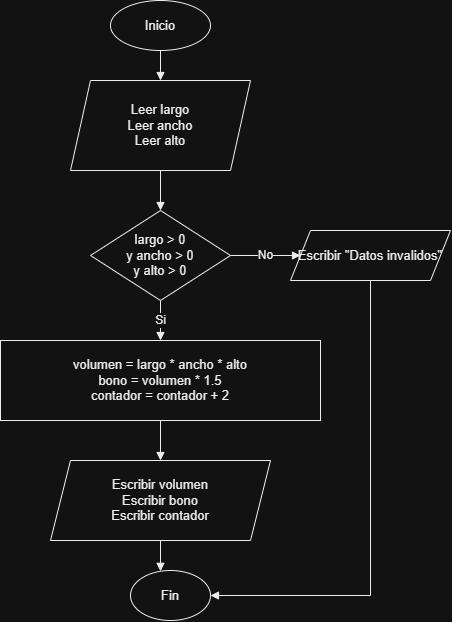

The diagram above was exported from draw.io. Its source (the exported page's mxGraphModel, read from the mxfile embedded in the PNG):
<mxGraphModel dx="1476" dy="659" grid="1" gridSize="10" guides="1" tooltips="1" connect="1" arrows="1" fold="1" page="1" pageScale="1" pageWidth="850" pageHeight="1200" math="0" shadow="0">
  <root>
    <mxCell id="0" />
    <mxCell id="1" parent="0" />
    <mxCell id="2" parent="1" style="ellipse;whiteSpace=wrap;html=1;aspect=fixed;fontSize=13;fontFamily=Arial;align=center;verticalAlign=middle;fillColor=#FFFFFF;fontColor=#000000;strokeColor=#000000;" value="Inicio" vertex="1">
      <mxGeometry height="50" width="100" x="220" y="20" as="geometry" />
    </mxCell>
    <mxCell id="3" parent="1" style="shape=parallelogram;perimeter=parallelogramPerimeter;whiteSpace=wrap;html=1;fixedSize=1;fontSize=13;fontFamily=Arial;align=center;verticalAlign=middle;fillColor=#FFFFFF;fontColor=#000000;strokeColor=#000000;" value="Leer largo&#10;Leer ancho&#10;Leer alto" vertex="1">
      <mxGeometry height="90" width="180" x="180" y="100" as="geometry" />
    </mxCell>
    <mxCell id="4" parent="1" style="rhombus;whiteSpace=wrap;html=1;fontSize=13;fontFamily=Arial;align=center;verticalAlign=middle;fillColor=#FFFFFF;fontColor=#000000;strokeColor=#000000;" value="largo &gt; 0&#10;y ancho &gt; 0&#10;y alto &gt; 0" vertex="1">
      <mxGeometry height="90" width="140" x="200" y="230" as="geometry" />
    </mxCell>
    <mxCell id="5" parent="1" style="rounded=0;whiteSpace=wrap;html=1;fontSize=13;fontFamily=Arial;align=center;verticalAlign=middle;fillColor=#FFFFFF;fontColor=#000000;strokeColor=#000000;" value="volumen = largo * ancho * alto&#10;bono = volumen * 1.5&#10;contador = contador + 2" vertex="1">
      <mxGeometry height="80" width="320" x="110" y="360" as="geometry" />
    </mxCell>
    <mxCell id="6" parent="1" style="shape=parallelogram;perimeter=parallelogramPerimeter;whiteSpace=wrap;html=1;fixedSize=1;fontSize=13;fontFamily=Arial;align=center;verticalAlign=middle;fillColor=#FFFFFF;fontColor=#000000;strokeColor=#000000;" value="Escribir volumen&#10;Escribir bono&#10;Escribir contador" vertex="1">
      <mxGeometry height="80" width="220" x="160" y="480" as="geometry" />
    </mxCell>
    <mxCell id="7" parent="1" style="shape=parallelogram;perimeter=parallelogramPerimeter;whiteSpace=wrap;html=1;fixedSize=1;fontSize=13;fontFamily=Arial;align=center;verticalAlign=middle;fillColor=#FFFFFF;fontColor=#000000;strokeColor=#000000;" value="Escribir &quot;Datos invalidos&quot;" vertex="1">
      <mxGeometry height="50" width="160" x="400" y="250" as="geometry" />
    </mxCell>
    <mxCell id="8" parent="1" style="ellipse;whiteSpace=wrap;html=1;aspect=fixed;fontSize=13;fontFamily=Arial;align=center;verticalAlign=middle;fillColor=#FFFFFF;fontColor=#000000;strokeColor=#000000;" value="Fin" vertex="1">
      <mxGeometry height="50" width="80" x="240" y="590" as="geometry" />
    </mxCell>
    <mxCell id="1000" edge="1" parent="1" source="2" style="endArrow=block;html=1;rounded=0;orthogonalLoop=1;jettySize=auto;orthogonal=1;strokeColor=#000000;fontColor=#000000;fontSize=12;" target="3" value="">
      <mxGeometry relative="1" as="geometry" />
    </mxCell>
    <mxCell id="1001" edge="1" parent="1" source="3" style="endArrow=block;html=1;rounded=0;orthogonalLoop=1;jettySize=auto;orthogonal=1;strokeColor=#000000;fontColor=#000000;fontSize=12;" target="4" value="">
      <mxGeometry relative="1" as="geometry" />
    </mxCell>
    <mxCell id="1002" edge="1" parent="1" source="5" style="endArrow=block;html=1;rounded=0;orthogonalLoop=1;jettySize=auto;orthogonal=1;strokeColor=#000000;fontColor=#000000;fontSize=12;" target="6" value="">
      <mxGeometry relative="1" as="geometry" />
    </mxCell>
    <mxCell id="1003" edge="1" parent="1" source="6" style="endArrow=block;html=1;rounded=0;orthogonalLoop=1;jettySize=auto;orthogonal=1;strokeColor=#000000;fontColor=#000000;fontSize=12;" target="8" value="">
      <mxGeometry relative="1" as="geometry" />
    </mxCell>
    <mxCell id="1004" edge="1" parent="1" source="7" style="endArrow=block;html=1;rounded=0;orthogonalLoop=1;jettySize=auto;orthogonal=1;strokeColor=#000000;fontColor=#000000;fontSize=12;" target="8" value="">
      <mxGeometry relative="1" as="geometry">
        <Array as="points">
          <mxPoint x="480" y="615" />
        </Array>
      </mxGeometry>
    </mxCell>
    <mxCell id="1005" edge="1" parent="1" source="4" style="endArrow=block;html=1;rounded=0;orthogonalLoop=1;jettySize=auto;orthogonal=1;strokeColor=#000000;fontColor=#000000;fontSize=12;" target="5" value="Si">
      <mxGeometry relative="1" as="geometry" />
    </mxCell>
    <mxCell id="1006" edge="1" parent="1" source="4" style="endArrow=block;html=1;rounded=0;orthogonalLoop=1;jettySize=auto;orthogonal=1;strokeColor=#000000;fontColor=#000000;fontSize=12;" target="7" value="No">
      <mxGeometry relative="1" as="geometry" />
    </mxCell>
  </root>
</mxGraphModel>